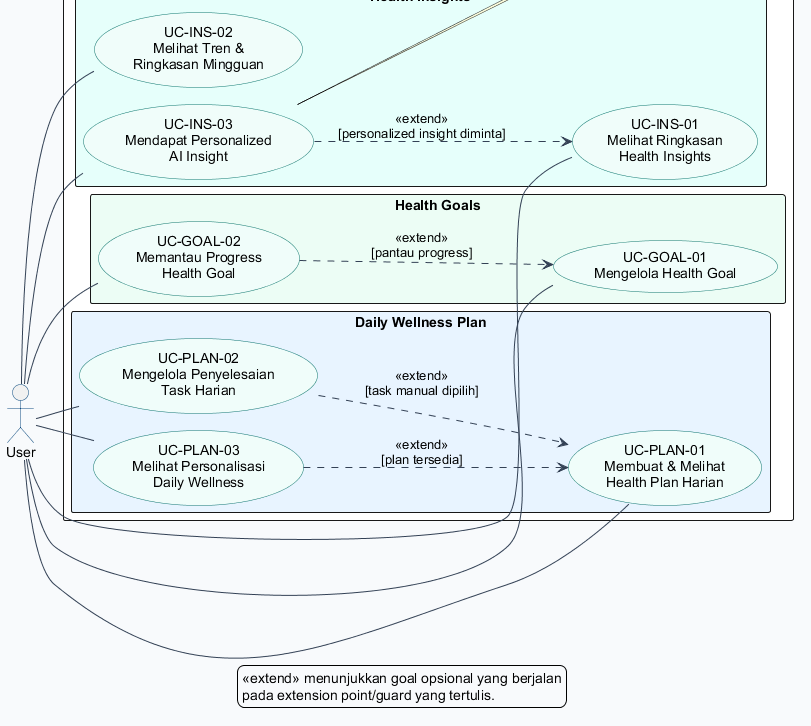

The diagram above was rendered by PlantUML. Its source (embedded in the PNG):
@startuml
!pragma layout smetana
title HEALO — Insights, Goals & Daily Wellness Plan
left to right direction
skinparam backgroundColor #F8FAFC
skinparam shadowing false
skinparam packageStyle rectangle
skinparam defaultFontName Arial
skinparam ArrowColor #334155
skinparam ActorBorderColor #0F4C81
skinparam UsecaseBorderColor #0F766E
skinparam UsecaseBackgroundColor #F0FDFA

actor User as USER

rectangle "HEALO" #FFFFFF {
  package "Health Insights" #E6FFFB {
    usecase "UC-INS-01\nMelihat Ringkasan\nHealth Insights" as INS01
    usecase "UC-INS-02\nMelihat Tren &\nRingkasan Mingguan" as INS02
    usecase "UC-INS-03\nMendapat Personalized\nAI Insight" as INS03
  }
  package "Health Goals" #ECFDF5 {
    usecase "UC-GOAL-01\nMengelola Health Goal" as GOAL01
    usecase "UC-GOAL-02\nMemantau Progress\nHealth Goal" as GOAL02
  }
  package "Daily Wellness Plan" #E8F4FF {
    usecase "UC-PLAN-01\nMembuat & Melihat\nHealth Plan Harian" as PLAN01
    usecase "UC-PLAN-02\nMengelola Penyelesaian\nTask Harian" as PLAN02
    usecase "UC-PLAN-03\nMelihat Personalisasi\nDaily Wellness" as PLAN03
  }
}

USER -- INS01
USER -- INS02
USER -- INS03
USER -- GOAL01
USER -- GOAL02
USER -- PLAN01
USER -- PLAN02
USER -- PLAN03

INS03 ..> INS01 : <<extend>>\n[personalized insight diminta]
GOAL02 ..> GOAL01 : <<extend>>\n[pantau progress]
PLAN02 ..> PLAN01 : <<extend>>\n[task manual dipilih]
PLAN03 ..> PLAN01 : <<extend>>\n[plan tersedia]

note right of INS03
  AI hanya menerima aggregate minimal.
  Output unsafe/invalid menggunakan fallback.
end note

legend bottom
  <<extend>> menunjukkan goal opsional yang berjalan
  pada extension point/guard yang tertulis.
endlegend
@enduml